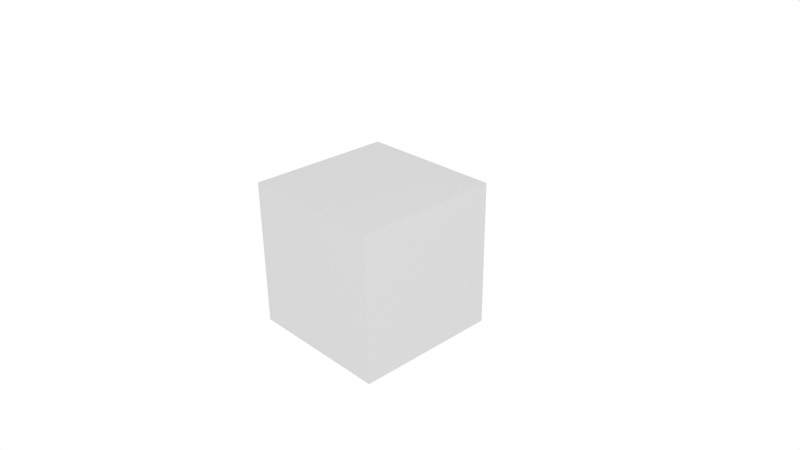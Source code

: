 # Source: data.blend  (saved by Blender 2.77.0; exported with 4.5.12 LTS)
import bpy
from mathutils import Matrix  # noqa: F401  (used for matrix-valued properties, if any)

bpy.ops.wm.read_factory_settings(use_empty=True)
scene = bpy.context.scene
scene.name = 'Scene'

# ---- collections
col_collection_1 = bpy.data.collections.new('Collection 1'); scene.collection.children.link(col_collection_1)

# ---- materials (node trees are filled in below, after node groups)
mat_material = bpy.data.materials.new('Material')
mat_material.alpha_threshold = 0.0
mat_material.roughness = 0.5

# ---- node groups
ng_pbr = bpy.data.node_groups.new('PBR', 'ShaderNodeTree')
_s = ng_pbr.interface.new_socket(name='PBR Shader', in_out='OUTPUT', socket_type='NodeSocketShader')
_s = ng_pbr.interface.new_socket(name='Displace', in_out='OUTPUT', socket_type='NodeSocketFloat')
_s = ng_pbr.interface.new_socket(name='Base Color', in_out='INPUT', socket_type='NodeSocketColor')
_s.default_value = (0.8, 0.8, 0.8, 1.0)
_s = ng_pbr.interface.new_socket(name='Occlusion', in_out='INPUT', socket_type='NodeSocketColor')
_s.default_value = (1.0, 1.0, 1.0, 1.0)
_s = ng_pbr.interface.new_socket(name='Roughness', in_out='INPUT', socket_type='NodeSocketFloat')
_s.default_value = 0.5
_s.min_value = 0.0
_s.max_value = 1.0
_s = ng_pbr.interface.new_socket(name='Metalness', in_out='INPUT', socket_type='NodeSocketFloat')
_s.subtype = 'FACTOR'
_s.default_value = 0.5
_s.min_value = 0.0
_s.max_value = 1.0
_s = ng_pbr.interface.new_socket(name='Normal Map', in_out='INPUT', socket_type='NodeSocketColor')
_s.default_value = (0.5, 0.5, 1.0, 1.0)
_s = ng_pbr.interface.new_socket(name='Emission', in_out='INPUT', socket_type='NodeSocketColor')
_N = ng_pbr.nodes; _L = ng_pbr.links
n0 = _N.new('NodeFrame'); n0.name = 'Frame'; n0.location = (-15, 253)
n0.label = 'Non-Metal Shader'
n0.width = 392
n1 = _N.new('NodeFrame'); n1.name = 'Frame.001'; n1.location = (-15, 665)
n1.label = 'Metal Shader'
n1.width = 703
n2 = _N.new('ShaderNodeBsdfDiffuse'); n2.name = 'Diffuse BSDF'; n2.location = (31, -155)
n2.label = 'Base Colour'
n3 = _N.new('ShaderNodeLayerWeight'); n3.name = 'Layer Weight'; n3.location = (37, -30)
n3.inputs[0].default_value = 0.08
n4 = _N.new('ShaderNodeBsdfAnisotropic'); n4.name = 'Non-Metal Gloss'; n4.location = (30, -278)
n4.label = 'Non-Metal Gloss'
n4.distribution = 'GGX'
n5 = _N.new('NodeReroute'); n5.name = 'Reroute.003'; n5.location = (-130, 41)
n5.width = 16
n6 = _N.new('ShaderNodeMixShader'); n6.name = 'Mix Shader'; n6.location = (222, -113)
n6.label = 'Non-Metal Mix'
n7 = _N.new('NodeReroute'); n7.name = 'Reroute.001'; n7.location = (-79, 20)
n7.width = 16
n7.socket_idname = 'NodeSocketFloat'
n8 = _N.new('NodeGroupInput'); n8.name = 'Group Input'; n8.location = (-957, -45)
n8.label = 'PBR Shader Inputs'
n8.width = 152
n9 = _N.new('ShaderNodeMath'); n9.name = 'Math'; n9.location = (-410, 22)
n9.label = 'Convert Roughness'
n9.operation = 'POWER'
n9.inputs[1].default_value = 2.0
n10 = _N.new('ShaderNodeMixShader'); n10.name = 'Mix Emission'; n10.location = (889, -230)
n10.label = 'Mix Emission'
n11 = _N.new('ShaderNodeEmission'); n11.name = 'Emission'; n11.location = (381, -284)
n12 = _N.new('ShaderNodeNormalMap'); n12.name = 'Normal Map'; n12.location = (235, -410)
n12.inputs[0].default_value = 0.75
n13 = _N.new('ShaderNodeMix'); n13.name = 'AO Mix'; n13.location = (-712, 178)
n13.label = 'AO Mix'
n13.data_type = 'RGBA'
n13.blend_type = 'MULTIPLY'
n13.inputs[0].default_value = 1.0
n14 = _N.new('ShaderNodeMath'); n14.name = 'Math.001'; n14.location = (31, -73)
n14.label = 'Increase Metalic'
n14.operation = 'MULTIPLY'
n14.inputs[1].default_value = 2.0
n15 = _N.new('ShaderNodeLayerWeight'); n15.name = 'Layer Weight.001'; n15.location = (262, -30)
n16 = _N.new('ShaderNodeMixShader'); n16.name = 'Mix Shader.001'; n16.location = (533, -167)
n16.label = 'Metallic Mix'
n17 = _N.new('ShaderNodeBsdfAnisotropic'); n17.name = 'Glossy BSDF.001'; n17.location = (30, -231)
n17.label = 'Metallic Gloss'
n17.distribution = 'GGX'
n18 = _N.new('NodeGroupOutput'); n18.name = 'Group Output'; n18.location = (1125, 121)
n18.label = 'PBR Shader Outputs'
n18.width = 158
n19 = _N.new('ShaderNodeMath'); n19.name = 'Math.002'; n19.location = (0, 0)
n19.operation = 'POWER'
n20 = _N.new('ShaderNodeMath'); n20.name = 'Math.003'; n20.location = (0, 0)
n20.operation = 'POWER'
n2.parent = n0
n3.parent = n0
n4.parent = n0
n6.parent = n0
n14.parent = n1
n15.parent = n1
n16.parent = n1
n17.parent = n1
_L.new(n2.outputs[0], n6.inputs[1])
_L.new(n4.outputs[0], n6.inputs[2])
_L.new(n8.outputs[2], n9.inputs[0])
_L.new(n8.outputs[4], n12.inputs[1])
_L.new(n6.outputs[0], n16.inputs[1])
_L.new(n5.outputs[0], n2.inputs[0])
_L.new(n17.outputs[0], n16.inputs[2])
_L.new(n3.outputs[0], n6.inputs[0])
_L.new(n5.outputs[0], n17.inputs[0])
_L.new(n8.outputs[3], n14.inputs[0])
_L.new(n14.outputs[0], n15.inputs[0])
_L.new(n7.outputs[0], n2.inputs[1])
_L.new(n12.outputs[0], n18.inputs[1])
_L.new(n15.outputs[0], n16.inputs[0])
_L.new(n9.outputs[0], n7.inputs[0])
_L.new(n8.outputs[0], n13.inputs[6])
_L.new(n8.outputs[1], n13.inputs[7])
_L.new(n13.outputs[2], n5.inputs[0])
_L.new(n8.outputs[5], n11.inputs[0])
_L.new(n11.outputs[0], n10.inputs[2])
_L.new(n16.outputs[0], n10.inputs[1])
_L.new(n10.outputs[0], n18.inputs[0])
_L.new(n8.outputs[5], n10.inputs[0])
_L.new(n7.outputs[0], n19.inputs[0])
_L.new(n19.outputs[0], n4.inputs[1])
_L.new(n7.outputs[0], n20.inputs[0])
_L.new(n20.outputs[0], n17.inputs[1])
n18.is_active_output = True

# ---- material node trees
mat_material.use_nodes = True; mat_material.node_tree.nodes.clear()
_N = mat_material.node_tree.nodes; _L = mat_material.node_tree.links
n0 = _N.new('ShaderNodeOutputMaterial'); n0.name = 'Material Output'; n0.location = (300, 300)
n1 = _N.new('ShaderNodeGroup'); n1.name = 'Group'; n1.location = (90, 307)
n1.node_tree = ng_pbr
n1.inputs[0].default_value = (0.8, 0.8, 0.8, 1.0)
n1.inputs[1].default_value = (1.0, 1.0, 1.0, 1.0)
n1.inputs[2].default_value = 0.5
n1.inputs[3].default_value = 0.5
n1.inputs[4].default_value = (0.5, 0.5, 1.0, 1.0)
n1.inputs[5].default_value = (0.0, 0.0, 0.0, 1.0)
n2 = _N.new('ShaderNodeDisplacement'); n2.name = 'Displacement'; n2.location = (0, 0)
n2.inputs[1].default_value = 0.0
n2.inputs[2].default_value = 0.1
_L.new(n1.outputs[0], n0.inputs[0])
_L.new(n1.outputs[1], n2.inputs[0])
_L.new(n2.outputs[0], n0.inputs[2])
n0.is_active_output = True

# ---- world
world_world = bpy.data.worlds.new('World'); scene.world = world_world
world_world.use_nodes = True; world_world.node_tree.nodes.clear()
_N = world_world.node_tree.nodes; _L = world_world.node_tree.links
n0 = _N.new('ShaderNodeOutputWorld'); n0.name = 'World Output'; n0.location = (300, 300)
n1 = _N.new('ShaderNodeBackground'); n1.name = 'Background'; n1.location = (10, 300)
n1.inputs[0].default_value = (1.0, 1.0, 1.0, 1.0)
_L.new(n1.outputs[0], n0.inputs[0])
n0.is_active_output = True
world_world.color = (0.05088, 0.05088, 0.05088)
world_world.use_sun_shadow = False
world_world.sun_shadow_jitter_overblur = 0.0
world_world.cycles.sampling_method = 'NONE'
world_world.cycles.sample_map_resolution = 256

# ---- cameras
cam_camera = bpy.data.cameras.new('Camera')
cam_camera.clip_end = 100.0
cam_camera.lens = 35.0
cam_camera.sensor_width = 32.0
cam_camera.sensor_height = 18.0
cam_camera.ortho_scale = 7.314
cam_camera.dof.focus_distance = 0.0

# ---- lights
light_lamp = bpy.data.lights.new('Lamp', 'POINT')
light_lamp.transmission_factor = 0.0
light_lamp.cutoff_distance = 30.0
light_lamp.energy = 100.0
light_lamp.shadow_buffer_clip_start = 1.001
light_lamp.shadow_soft_size = 0.1
light_lamp.shadow_maximum_resolution = 0.006
light_lamp.use_absolute_resolution = True
light_lamp.cycles.use_multiple_importance_sampling = False

# ---- meshes
me_cube = bpy.data.meshes.new('Cube')
me_cube.from_pydata([(-1.0, -1.0, -1.0), (-1.0, -1.0, 1.0), (-1.0, 1.0, -1.0), (-1.0, 1.0, 1.0), (1.0, -1.0, -1.0), (1.0, -1.0, 1.0), (1.0, 1.0, -1.0), (1.0, 1.0, 1.0)], [], [(1, 3, 2, 0), (3, 7, 6, 2), (7, 5, 4, 6), (5, 1, 0, 4), (0, 2, 6, 4), (5, 7, 3, 1)])
me_cube.materials.append(mat_material)
me_cube.use_remesh_preserve_volume = False
me_cube.use_remesh_preserve_attributes = False
me_cube.use_mirror_vertex_groups = False
me_cube.update()

# ---- objects
ob_cube = bpy.data.objects.new('Cube', me_cube)
ob_lamp = bpy.data.objects.new('Lamp', light_lamp)
ob_camera = bpy.data.objects.new('Camera', cam_camera)

# ---- transforms, parenting, visibility, modifiers, constraints
ob_cube.location = (0.0, 0.0, 0.0)
ob_cube.lineart.crease_threshold = 0.0
ob_lamp.location = (4.076, 1.005, 5.904)
ob_lamp.rotation_euler = (0.6503, 0.05522, 1.866)
ob_lamp.lock_rotations_4d = False
ob_lamp.empty_display_type = 'ARROWS'
ob_lamp.color = (0.0, 0.0, 0.0, 0.0)
ob_lamp.lineart.crease_threshold = 0.0
ob_camera.location = (7.481, -6.508, 5.344)
ob_camera.rotation_euler = (1.109, 0.01082, 0.8149)
ob_camera.lock_rotations_4d = False
ob_camera.empty_display_type = 'ARROWS'
ob_camera.color = (0.0, 0.0, 0.0, 0.0)
ob_camera.display_type = 'WIRE'
ob_camera.lineart.crease_threshold = 0.0

# ---- collection membership
col_collection_1.objects.link(ob_cube)
col_collection_1.objects.link(ob_lamp)
col_collection_1.objects.link(ob_camera)

# ---- scene / render settings (as saved in the file)
scene.camera = ob_camera
scene.frame_start = 1; scene.frame_end = 250; scene.frame_set(1)
scene.render.engine = 'CYCLES'
scene.render.resolution_percentage = 50
scene.render.dither_intensity = 0.0
scene.cycles.use_denoising = False
scene.cycles.samples = 10
scene.cycles.sampling_pattern = 'TABULATED_SOBOL'
scene.cycles.light_sampling_threshold = 0.0
scene.cycles.use_adaptive_sampling = False
scene.cycles.use_light_tree = False
scene.cycles.blur_glossy = 0.0
scene.cycles.pixel_filter_type = 'GAUSSIAN'
scene.cycles.sample_clamp_indirect = 0.0
scene.view_settings.view_transform = 'Standard'
bpy.context.view_layer.update()
